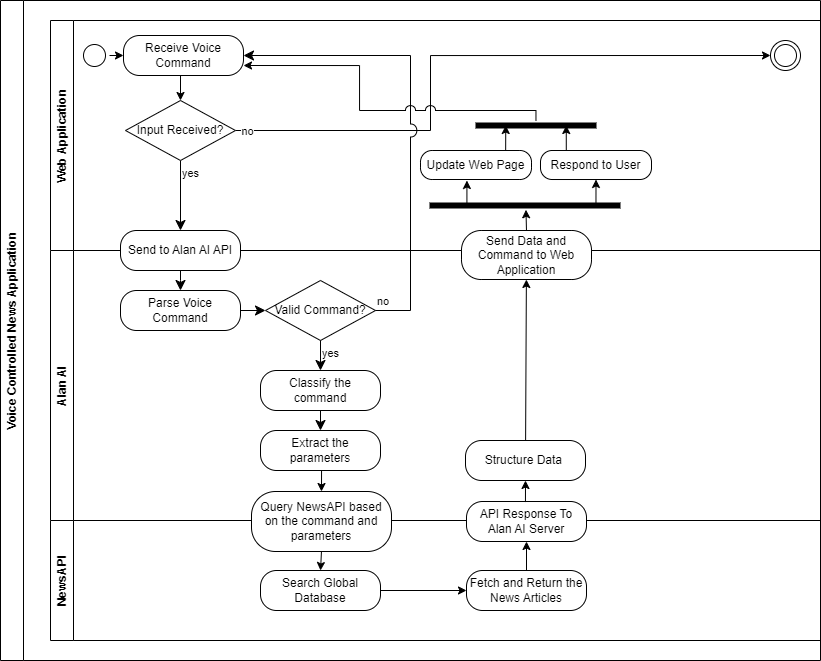

The diagram above was exported from draw.io. Its source (the exported page's mxGraphModel, read from the mxfile embedded in the PNG):
<mxGraphModel dx="1062" dy="600" grid="1" gridSize="10" guides="1" tooltips="1" connect="1" arrows="1" fold="1" page="1" pageScale="1" pageWidth="850" pageHeight="1100" background="none" math="0" shadow="0">
  <root>
    <mxCell id="0" />
    <mxCell id="1" parent="0" />
    <mxCell id="ad-ioiugrAh-tZRAXYKu-60" value="Voice Controlled News Application" style="swimlane;horizontal=0;whiteSpace=wrap;html=1;" vertex="1" parent="1">
      <mxGeometry width="820" height="660" as="geometry" />
    </mxCell>
    <mxCell id="ad-ioiugrAh-tZRAXYKu-61" value="Web Application" style="swimlane;horizontal=0;whiteSpace=wrap;html=1;" vertex="1" parent="ad-ioiugrAh-tZRAXYKu-60">
      <mxGeometry x="50" y="20" width="770" height="230" as="geometry" />
    </mxCell>
    <mxCell id="ad-ioiugrAh-tZRAXYKu-106" style="edgeStyle=orthogonalEdgeStyle;rounded=0;orthogonalLoop=1;jettySize=auto;html=1;exitX=1;exitY=0.5;exitDx=0;exitDy=0;entryX=0;entryY=0.5;entryDx=0;entryDy=0;" edge="1" parent="ad-ioiugrAh-tZRAXYKu-61" source="ad-ioiugrAh-tZRAXYKu-62" target="ad-ioiugrAh-tZRAXYKu-64">
      <mxGeometry relative="1" as="geometry" />
    </mxCell>
    <mxCell id="ad-ioiugrAh-tZRAXYKu-62" value="" style="ellipse;html=1;shape=startState;" vertex="1" parent="ad-ioiugrAh-tZRAXYKu-61">
      <mxGeometry x="29" y="20" width="30" height="30" as="geometry" />
    </mxCell>
    <mxCell id="ad-ioiugrAh-tZRAXYKu-64" value="Receive Voice Command" style="rounded=1;whiteSpace=wrap;html=1;arcSize=40;" vertex="1" parent="ad-ioiugrAh-tZRAXYKu-61">
      <mxGeometry x="73" y="15" width="120" height="40" as="geometry" />
    </mxCell>
    <mxCell id="ad-ioiugrAh-tZRAXYKu-65" value="" style="edgeStyle=orthogonalEdgeStyle;html=1;verticalAlign=bottom;endArrow=classic;endSize=8;rounded=0;endFill=1;" edge="1" parent="ad-ioiugrAh-tZRAXYKu-61" source="ad-ioiugrAh-tZRAXYKu-67">
      <mxGeometry relative="1" as="geometry">
        <mxPoint x="130" y="270" as="targetPoint" />
      </mxGeometry>
    </mxCell>
    <mxCell id="ad-ioiugrAh-tZRAXYKu-66" value="Alan AI" style="swimlane;horizontal=0;whiteSpace=wrap;html=1;" vertex="1" parent="ad-ioiugrAh-tZRAXYKu-61">
      <mxGeometry y="230" width="770" height="270" as="geometry" />
    </mxCell>
    <mxCell id="ad-ioiugrAh-tZRAXYKu-67" value="Send to Alan AI API" style="rounded=1;whiteSpace=wrap;html=1;arcSize=40;" vertex="1" parent="ad-ioiugrAh-tZRAXYKu-66">
      <mxGeometry x="70" y="-20" width="120" height="40" as="geometry" />
    </mxCell>
    <mxCell id="ad-ioiugrAh-tZRAXYKu-68" value="Parse Voice Command" style="rounded=1;whiteSpace=wrap;html=1;arcSize=40;" vertex="1" parent="ad-ioiugrAh-tZRAXYKu-66">
      <mxGeometry x="70" y="40" width="120" height="40" as="geometry" />
    </mxCell>
    <mxCell id="ad-ioiugrAh-tZRAXYKu-69" value="" style="edgeStyle=orthogonalEdgeStyle;html=1;verticalAlign=bottom;endArrow=classic;endSize=8;rounded=0;exitX=1;exitY=0.5;exitDx=0;exitDy=0;entryX=0;entryY=0.5;entryDx=0;entryDy=0;endFill=1;" edge="1" parent="ad-ioiugrAh-tZRAXYKu-66" source="ad-ioiugrAh-tZRAXYKu-68" target="ad-ioiugrAh-tZRAXYKu-70">
      <mxGeometry relative="1" as="geometry">
        <mxPoint x="230" y="90" as="targetPoint" />
      </mxGeometry>
    </mxCell>
    <mxCell id="ad-ioiugrAh-tZRAXYKu-70" value="Valid Command?" style="rhombus;whiteSpace=wrap;html=1;" vertex="1" parent="ad-ioiugrAh-tZRAXYKu-66">
      <mxGeometry x="215" y="30" width="110" height="60" as="geometry" />
    </mxCell>
    <mxCell id="ad-ioiugrAh-tZRAXYKu-71" value="yes" style="html=1;align=left;verticalAlign=top;endArrow=classic;endSize=8;rounded=0;entryX=0.5;entryY=0;entryDx=0;entryDy=0;endFill=1;" edge="1" parent="ad-ioiugrAh-tZRAXYKu-66" source="ad-ioiugrAh-tZRAXYKu-70" target="ad-ioiugrAh-tZRAXYKu-72">
      <mxGeometry x="-1" relative="1" as="geometry">
        <mxPoint x="270" y="170" as="targetPoint" />
      </mxGeometry>
    </mxCell>
    <mxCell id="ad-ioiugrAh-tZRAXYKu-72" value="Classify the command" style="rounded=1;whiteSpace=wrap;html=1;arcSize=40;" vertex="1" parent="ad-ioiugrAh-tZRAXYKu-66">
      <mxGeometry x="210" y="120" width="120" height="40" as="geometry" />
    </mxCell>
    <mxCell id="ad-ioiugrAh-tZRAXYKu-73" value="" style="edgeStyle=orthogonalEdgeStyle;html=1;verticalAlign=bottom;endArrow=classic;endSize=8;rounded=0;entryX=0.5;entryY=0;entryDx=0;entryDy=0;endFill=1;" edge="1" parent="ad-ioiugrAh-tZRAXYKu-66" source="ad-ioiugrAh-tZRAXYKu-72" target="ad-ioiugrAh-tZRAXYKu-74">
      <mxGeometry relative="1" as="geometry">
        <mxPoint x="363" y="190" as="targetPoint" />
      </mxGeometry>
    </mxCell>
    <mxCell id="ad-ioiugrAh-tZRAXYKu-74" value="Extract the parameters" style="rounded=1;whiteSpace=wrap;html=1;arcSize=40;" vertex="1" parent="ad-ioiugrAh-tZRAXYKu-66">
      <mxGeometry x="210" y="180" width="120" height="40" as="geometry" />
    </mxCell>
    <mxCell id="ad-ioiugrAh-tZRAXYKu-98" value="Structure Data&amp;nbsp;" style="rounded=1;whiteSpace=wrap;html=1;arcSize=40;" vertex="1" parent="ad-ioiugrAh-tZRAXYKu-66">
      <mxGeometry x="415" y="190" width="120" height="40" as="geometry" />
    </mxCell>
    <mxCell id="ad-ioiugrAh-tZRAXYKu-76" value="yes" style="edgeStyle=orthogonalEdgeStyle;html=1;align=left;verticalAlign=top;endArrow=classic;endSize=8;rounded=0;entryX=0.5;entryY=0;entryDx=0;entryDy=0;endFill=1;" edge="1" parent="ad-ioiugrAh-tZRAXYKu-61" source="ad-ioiugrAh-tZRAXYKu-78" target="ad-ioiugrAh-tZRAXYKu-67">
      <mxGeometry x="-1" relative="1" as="geometry">
        <mxPoint x="273" y="180" as="targetPoint" />
      </mxGeometry>
    </mxCell>
    <mxCell id="ad-ioiugrAh-tZRAXYKu-77" value="" style="edgeStyle=orthogonalEdgeStyle;rounded=0;orthogonalLoop=1;jettySize=auto;html=1;exitX=0.5;exitY=1;exitDx=0;exitDy=0;entryX=0.5;entryY=0;entryDx=0;entryDy=0;" edge="1" parent="ad-ioiugrAh-tZRAXYKu-61" source="ad-ioiugrAh-tZRAXYKu-64" target="ad-ioiugrAh-tZRAXYKu-78">
      <mxGeometry relative="1" as="geometry">
        <mxPoint x="183" y="190" as="targetPoint" />
        <mxPoint x="163" y="70" as="sourcePoint" />
      </mxGeometry>
    </mxCell>
    <mxCell id="ad-ioiugrAh-tZRAXYKu-104" style="edgeStyle=orthogonalEdgeStyle;rounded=0;orthogonalLoop=1;jettySize=auto;html=1;exitX=1;exitY=0.5;exitDx=0;exitDy=0;entryX=0;entryY=0.5;entryDx=0;entryDy=0;" edge="1" parent="ad-ioiugrAh-tZRAXYKu-61" source="ad-ioiugrAh-tZRAXYKu-78" target="ad-ioiugrAh-tZRAXYKu-79">
      <mxGeometry relative="1" as="geometry">
        <Array as="points">
          <mxPoint x="380" y="110" />
          <mxPoint x="380" y="35" />
        </Array>
      </mxGeometry>
    </mxCell>
    <mxCell id="ad-ioiugrAh-tZRAXYKu-123" value="no" style="edgeLabel;html=1;align=center;verticalAlign=middle;resizable=0;points=[];" vertex="1" connectable="0" parent="ad-ioiugrAh-tZRAXYKu-104">
      <mxGeometry x="-0.9612" relative="1" as="geometry">
        <mxPoint as="offset" />
      </mxGeometry>
    </mxCell>
    <mxCell id="ad-ioiugrAh-tZRAXYKu-78" value="Input Received?" style="rhombus;whiteSpace=wrap;html=1;" vertex="1" parent="ad-ioiugrAh-tZRAXYKu-61">
      <mxGeometry x="75" y="80" width="110" height="60" as="geometry" />
    </mxCell>
    <mxCell id="ad-ioiugrAh-tZRAXYKu-79" value="" style="ellipse;html=1;shape=endState;" vertex="1" parent="ad-ioiugrAh-tZRAXYKu-61">
      <mxGeometry x="720" y="20" width="30" height="30" as="geometry" />
    </mxCell>
    <mxCell id="ad-ioiugrAh-tZRAXYKu-80" value="no" style="edgeStyle=elbowEdgeStyle;html=1;align=left;verticalAlign=bottom;endArrow=classic;endSize=8;rounded=0;jumpStyle=arc;jumpSize=13;endFill=1;" edge="1" parent="ad-ioiugrAh-tZRAXYKu-61" source="ad-ioiugrAh-tZRAXYKu-70" target="ad-ioiugrAh-tZRAXYKu-64">
      <mxGeometry x="-1" relative="1" as="geometry">
        <mxPoint x="373" y="40" as="targetPoint" />
        <Array as="points">
          <mxPoint x="360" y="160" />
        </Array>
      </mxGeometry>
    </mxCell>
    <mxCell id="ad-ioiugrAh-tZRAXYKu-110" style="edgeStyle=orthogonalEdgeStyle;rounded=0;orthogonalLoop=1;jettySize=auto;html=1;exitX=0.5;exitY=0;exitDx=0;exitDy=0;entryX=0.505;entryY=0.926;entryDx=0;entryDy=0;entryPerimeter=0;" edge="1" parent="ad-ioiugrAh-tZRAXYKu-61" source="ad-ioiugrAh-tZRAXYKu-99" target="ad-ioiugrAh-tZRAXYKu-108">
      <mxGeometry relative="1" as="geometry" />
    </mxCell>
    <mxCell id="ad-ioiugrAh-tZRAXYKu-99" value="Send Data and Command to Web Application" style="rounded=1;whiteSpace=wrap;html=1;arcSize=40;" vertex="1" parent="ad-ioiugrAh-tZRAXYKu-61">
      <mxGeometry x="411" y="210" width="130" height="49" as="geometry" />
    </mxCell>
    <mxCell id="ad-ioiugrAh-tZRAXYKu-100" value="" style="rounded=0;orthogonalLoop=1;jettySize=auto;html=1;" edge="1" parent="ad-ioiugrAh-tZRAXYKu-61" source="ad-ioiugrAh-tZRAXYKu-98" target="ad-ioiugrAh-tZRAXYKu-99">
      <mxGeometry relative="1" as="geometry" />
    </mxCell>
    <mxCell id="ad-ioiugrAh-tZRAXYKu-111" style="edgeStyle=orthogonalEdgeStyle;rounded=0;orthogonalLoop=1;jettySize=auto;html=1;exitX=0.25;exitY=0.5;exitDx=0;exitDy=0;exitPerimeter=0;" edge="1" parent="ad-ioiugrAh-tZRAXYKu-61" source="ad-ioiugrAh-tZRAXYKu-108">
      <mxGeometry relative="1" as="geometry">
        <mxPoint x="416.42105263157896" y="160" as="targetPoint" />
      </mxGeometry>
    </mxCell>
    <mxCell id="ad-ioiugrAh-tZRAXYKu-117" style="edgeStyle=orthogonalEdgeStyle;rounded=0;orthogonalLoop=1;jettySize=auto;html=1;exitX=0.75;exitY=0.5;exitDx=0;exitDy=0;exitPerimeter=0;entryX=0.5;entryY=1;entryDx=0;entryDy=0;" edge="1" parent="ad-ioiugrAh-tZRAXYKu-61" source="ad-ioiugrAh-tZRAXYKu-108" target="ad-ioiugrAh-tZRAXYKu-116">
      <mxGeometry relative="1" as="geometry" />
    </mxCell>
    <mxCell id="ad-ioiugrAh-tZRAXYKu-108" value="" style="shape=line;html=1;strokeWidth=6;" vertex="1" parent="ad-ioiugrAh-tZRAXYKu-61">
      <mxGeometry x="379" y="180" width="191" height="10" as="geometry" />
    </mxCell>
    <mxCell id="ad-ioiugrAh-tZRAXYKu-119" style="edgeStyle=orthogonalEdgeStyle;rounded=0;orthogonalLoop=1;jettySize=auto;html=1;exitX=0.75;exitY=0;exitDx=0;exitDy=0;entryX=0.25;entryY=0.5;entryDx=0;entryDy=0;entryPerimeter=0;" edge="1" parent="ad-ioiugrAh-tZRAXYKu-61" source="ad-ioiugrAh-tZRAXYKu-112" target="ad-ioiugrAh-tZRAXYKu-118">
      <mxGeometry relative="1" as="geometry" />
    </mxCell>
    <mxCell id="ad-ioiugrAh-tZRAXYKu-112" value="Update Web Page" style="rounded=1;whiteSpace=wrap;html=1;arcSize=40;" vertex="1" parent="ad-ioiugrAh-tZRAXYKu-61">
      <mxGeometry x="370" y="130" width="111" height="29" as="geometry" />
    </mxCell>
    <mxCell id="ad-ioiugrAh-tZRAXYKu-120" style="edgeStyle=orthogonalEdgeStyle;rounded=0;orthogonalLoop=1;jettySize=auto;html=1;exitX=0.25;exitY=0;exitDx=0;exitDy=0;entryX=0.75;entryY=0.5;entryDx=0;entryDy=0;entryPerimeter=0;" edge="1" parent="ad-ioiugrAh-tZRAXYKu-61" source="ad-ioiugrAh-tZRAXYKu-116" target="ad-ioiugrAh-tZRAXYKu-118">
      <mxGeometry relative="1" as="geometry" />
    </mxCell>
    <mxCell id="ad-ioiugrAh-tZRAXYKu-116" value="Respond to User" style="rounded=1;whiteSpace=wrap;html=1;arcSize=40;" vertex="1" parent="ad-ioiugrAh-tZRAXYKu-61">
      <mxGeometry x="490" y="130" width="111" height="29" as="geometry" />
    </mxCell>
    <mxCell id="ad-ioiugrAh-tZRAXYKu-122" value="" style="edgeStyle=orthogonalEdgeStyle;rounded=0;orthogonalLoop=1;jettySize=auto;html=1;entryX=1;entryY=0.75;entryDx=0;entryDy=0;jumpStyle=arc;jumpSize=10;" edge="1" parent="ad-ioiugrAh-tZRAXYKu-61" source="ad-ioiugrAh-tZRAXYKu-118" target="ad-ioiugrAh-tZRAXYKu-64">
      <mxGeometry relative="1" as="geometry">
        <mxPoint x="485.4999999999998" y="20" as="targetPoint" />
        <Array as="points">
          <mxPoint x="485" y="90" />
          <mxPoint x="309" y="90" />
          <mxPoint x="309" y="45" />
        </Array>
      </mxGeometry>
    </mxCell>
    <mxCell id="ad-ioiugrAh-tZRAXYKu-118" value="" style="shape=line;html=1;strokeWidth=6;" vertex="1" parent="ad-ioiugrAh-tZRAXYKu-61">
      <mxGeometry x="425" y="100" width="121" height="10" as="geometry" />
    </mxCell>
    <mxCell id="ad-ioiugrAh-tZRAXYKu-81" value="NewsAPI" style="swimlane;horizontal=0;whiteSpace=wrap;html=1;" vertex="1" parent="ad-ioiugrAh-tZRAXYKu-60">
      <mxGeometry x="50" y="520" width="770" height="120" as="geometry" />
    </mxCell>
    <mxCell id="ad-ioiugrAh-tZRAXYKu-88" style="edgeStyle=orthogonalEdgeStyle;rounded=0;orthogonalLoop=1;jettySize=auto;html=1;exitX=0.5;exitY=1;exitDx=0;exitDy=0;entryX=0.5;entryY=0;entryDx=0;entryDy=0;" edge="1" parent="ad-ioiugrAh-tZRAXYKu-81" source="ad-ioiugrAh-tZRAXYKu-82" target="ad-ioiugrAh-tZRAXYKu-87">
      <mxGeometry relative="1" as="geometry" />
    </mxCell>
    <mxCell id="ad-ioiugrAh-tZRAXYKu-82" value="Query NewsAPI based on the command and parameters" style="rounded=1;whiteSpace=wrap;html=1;arcSize=40;" vertex="1" parent="ad-ioiugrAh-tZRAXYKu-81">
      <mxGeometry x="201" y="-29" width="140" height="60" as="geometry" />
    </mxCell>
    <mxCell id="ad-ioiugrAh-tZRAXYKu-90" value="" style="edgeStyle=orthogonalEdgeStyle;rounded=0;orthogonalLoop=1;jettySize=auto;html=1;" edge="1" parent="ad-ioiugrAh-tZRAXYKu-81" source="ad-ioiugrAh-tZRAXYKu-87" target="ad-ioiugrAh-tZRAXYKu-89">
      <mxGeometry relative="1" as="geometry" />
    </mxCell>
    <mxCell id="ad-ioiugrAh-tZRAXYKu-87" value="Search Global Database" style="rounded=1;whiteSpace=wrap;html=1;arcSize=40;" vertex="1" parent="ad-ioiugrAh-tZRAXYKu-81">
      <mxGeometry x="210" y="50" width="120" height="40" as="geometry" />
    </mxCell>
    <mxCell id="ad-ioiugrAh-tZRAXYKu-89" value="Fetch and Return the News Articles" style="rounded=1;whiteSpace=wrap;html=1;arcSize=40;" vertex="1" parent="ad-ioiugrAh-tZRAXYKu-81">
      <mxGeometry x="416" y="50" width="120" height="40" as="geometry" />
    </mxCell>
    <mxCell id="ad-ioiugrAh-tZRAXYKu-91" value="API Response To Alan AI Server" style="rounded=1;whiteSpace=wrap;html=1;arcSize=40;" vertex="1" parent="ad-ioiugrAh-tZRAXYKu-81">
      <mxGeometry x="416" y="-19" width="120" height="40" as="geometry" />
    </mxCell>
    <mxCell id="ad-ioiugrAh-tZRAXYKu-92" value="" style="edgeStyle=orthogonalEdgeStyle;rounded=0;orthogonalLoop=1;jettySize=auto;html=1;" edge="1" parent="ad-ioiugrAh-tZRAXYKu-81" source="ad-ioiugrAh-tZRAXYKu-89" target="ad-ioiugrAh-tZRAXYKu-91">
      <mxGeometry relative="1" as="geometry" />
    </mxCell>
    <mxCell id="ad-ioiugrAh-tZRAXYKu-85" style="edgeStyle=orthogonalEdgeStyle;rounded=0;orthogonalLoop=1;jettySize=auto;html=1;exitX=0.5;exitY=1;exitDx=0;exitDy=0;entryX=0.5;entryY=0;entryDx=0;entryDy=0;" edge="1" parent="ad-ioiugrAh-tZRAXYKu-60" source="ad-ioiugrAh-tZRAXYKu-74" target="ad-ioiugrAh-tZRAXYKu-82">
      <mxGeometry relative="1" as="geometry" />
    </mxCell>
    <mxCell id="ad-ioiugrAh-tZRAXYKu-107" style="edgeStyle=orthogonalEdgeStyle;rounded=0;orthogonalLoop=1;jettySize=auto;html=1;exitX=0.5;exitY=0;exitDx=0;exitDy=0;entryX=0.5;entryY=1;entryDx=0;entryDy=0;" edge="1" parent="ad-ioiugrAh-tZRAXYKu-60" source="ad-ioiugrAh-tZRAXYKu-91" target="ad-ioiugrAh-tZRAXYKu-98">
      <mxGeometry relative="1" as="geometry" />
    </mxCell>
  </root>
</mxGraphModel>